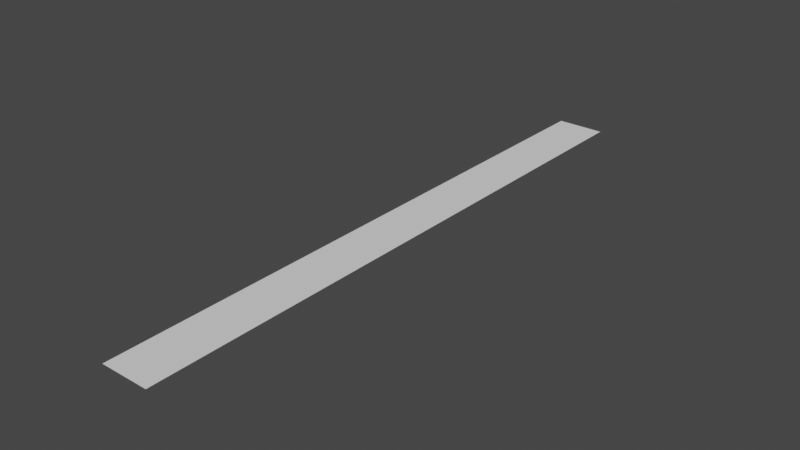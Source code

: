 # Source: lightray.blend  (saved by Blender 2.91.10; exported with 4.5.12 LTS)
import bpy
from mathutils import Matrix  # noqa: F401  (used for matrix-valued properties, if any)

bpy.ops.wm.read_factory_settings(use_empty=True)
scene = bpy.context.scene
scene.name = 'Scene'

# ---- collections
col_collection = bpy.data.collections.new('Collection'); scene.collection.children.link(col_collection)

# ---- world
world_world = bpy.data.worlds.new('World'); scene.world = world_world
world_world.use_nodes = True; world_world.node_tree.nodes.clear()
_N = world_world.node_tree.nodes; _L = world_world.node_tree.links
n0 = _N.new('ShaderNodeOutputWorld'); n0.name = 'World Output'; n0.location = (300, 300)
n1 = _N.new('ShaderNodeBackground'); n1.name = 'Background'; n1.location = (10, 300)
n1.inputs[0].default_value = (0.05088, 0.05088, 0.05088, 1.0)
_L.new(n1.outputs[0], n0.inputs[0])
n0.is_active_output = True
world_world.color = (0.05088, 0.05088, 0.05088)
world_world.use_sun_shadow = False
world_world.sun_shadow_jitter_overblur = 0.0

# ---- meshes
me_plane = bpy.data.meshes.new('Plane')
me_plane.from_pydata([(-0.2, 0.0, 0.0), (0.2, 0.0, 0.0), (-0.2, 5.0, 0.0), (0.2, 5.0, 0.0)], [], [(0, 1, 3, 2)])
_uv = me_plane.uv_layers.new(name='UVMap')
_uv.uv.foreach_set('vector', [0.0, 0.0, 1.0, 0.0, 1.0, 1.0, 0.0, 1.0])
me_plane.use_remesh_fix_poles = True
me_plane.use_remesh_preserve_attributes = False
me_plane.use_mirror_vertex_groups = False
me_plane.update()

# ---- objects
ob_plane = bpy.data.objects.new('Plane', me_plane)

# ---- transforms, parenting, visibility, modifiers, constraints
ob_plane.location = (0.0, 0.0, 0.0)
ob_plane.lineart.crease_threshold = 0.0

# ---- collection membership
col_collection.objects.link(ob_plane)

# ---- scene / render settings (as saved in the file)
scene.frame_start = 1; scene.frame_end = 250; scene.frame_set(1)
scene.render.engine = 'BLENDER_EEVEE_NEXT'
scene.cycles.use_denoising = False
scene.cycles.samples = 128
scene.cycles.sampling_pattern = 'TABULATED_SOBOL'
scene.cycles.use_adaptive_sampling = False
scene.cycles.use_light_tree = False
scene.view_settings.view_transform = 'Filmic'
bpy.context.view_layer.update()

# ---- added for rendering (the .blend has no active camera and no usable light): camera, sun
cam_auto = bpy.data.cameras.new('AutoCamera')
cam_auto.lens = 50.0
cam_auto.sensor_width = 36.0
cam_auto.clip_end = 1000.0
ob_auto_camera = bpy.data.objects.new('AutoCamera', cam_auto)
scene.collection.objects.link(ob_auto_camera)
ob_auto_camera.location = (4.6409, -3.06908, 3.71272)
ob_auto_camera.rotation_euler = (1.09748, -7.21219e-08, 0.694738)
scene.camera = ob_auto_camera
light_auto_sun = bpy.data.lights.new('AutoSun', 'SUN')
light_auto_sun.energy = 3.0
light_auto_sun.angle = 0.0523599
ob_auto_sun = bpy.data.objects.new('AutoSun', light_auto_sun)
scene.collection.objects.link(ob_auto_sun)
ob_auto_sun.rotation_euler = (0.872665, 0.174533, 0.523599)
bpy.context.view_layer.update()
